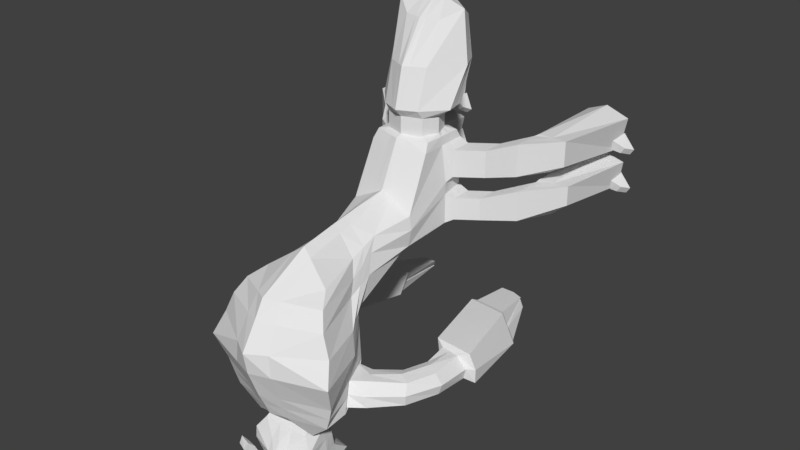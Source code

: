 # Source: Claw.Beetle_Predator.blend  (saved by Blender 2.79.0; exported with 4.5.12 LTS)
import bpy
from mathutils import Matrix  # noqa: F401  (used for matrix-valued properties, if any)

bpy.ops.wm.read_factory_settings(use_empty=True)
scene = bpy.context.scene
scene.name = 'Scene'

# ---- collections
col_collection_1 = bpy.data.collections.new('Collection 1'); scene.collection.children.link(col_collection_1)

# ---- materials (node trees are filled in below, after node groups)
mat_material = bpy.data.materials.new('Material')
mat_material.alpha_threshold = 0.0
mat_material.use_transparent_shadow = False
mat_material.roughness = 0.5
mat_material.line_color = (0.0, 0.0, 0.0, 1.0)

# ---- material node trees

# ---- world
world_world = bpy.data.worlds.new('World'); scene.world = world_world
world_world.color = (0.05088, 0.05088, 0.05088)
world_world.use_sun_shadow = False
world_world.sun_shadow_jitter_overblur = 0.0
world_world.cycles.sampling_method = 'MANUAL'

# ---- meshes
me_cube = bpy.data.meshes.new('Cube')
me_cube.from_pydata([(0.139, 0.2458, 0.7519), (0.1209, -0.8161, 1.559), (0.09422, 0.3416, 0.7834), (0.1092, -0.8385, 1.602), (0.139, 0.2458, 0.9591), (0.1579, -0.8434, 1.753), (0.2293, -0.383, 1.559), (0.1768, -0.8135, 1.658), (0.139, -0.3653, 1.42), (0.139, 0.2458, 0.8646), (0.3031, -0.383, 1.784), (0.1092, -0.78, 1.574), (0.09623, 0.566, 0.9182), (0.2057, 0.566, 0.7758), (0.1566, 0.566, 0.6772), (0.09422, 0.2582, 0.7834), (0.09422, 0.2582, 0.9429), (0.1255, 0.2582, 0.8646), (0.09422, 0.3416, 0.9429), (0.1255, 0.3416, 0.8646), (0.1614, 0.3803, 0.7537), (0.1227, 0.7516, 0.6676), (0.1729, 0.8015, 0.763), (0.08738, 0.7516, 0.828), (0.09063, 0.3803, 0.9701), (0.1852, 0.3803, 0.8647), (0.1176, -0.8678, 1.605), (0.1092, -0.78, 1.716), (0.1092, -0.78, 1.654), (0.126, -0.9303, 1.601), (0.1092, -0.8385, 1.716), (0.1092, -0.8385, 1.654), (0.1307, -1.001, 1.591), (0.1176, -0.8678, 1.756), (0.129, -0.8678, 1.655), (0.1196, -1.074, 1.499), (0.1631, -0.9303, 1.781), (0.1387, -0.9303, 1.656), (0.1636, -0.9865, 1.786), (0.1482, -0.9865, 1.658), (0.169, -1.074, 1.751), (0.1622, -1.074, 1.658), (0.1505, -0.6231, 1.425), (0.1538, -1.147, 1.692), (0.1572, -1.137, 1.606), (0.1039, -1.178, 1.633), (0.1039, -1.178, 1.576), (0.3075, -0.6231, 1.787), (0.222, -0.6231, 1.586), (0.1596, -0.7481, 1.465), (0.2633, -0.7481, 1.771), (0.252, -0.7481, 1.644), (0.1444, -0.6346, 1.445), (0.2028, -0.6346, 1.576), (0.1518, -0.7366, 1.477), (0.2272, -0.7366, 1.623), (0.2166, -0.6498, 1.425), (0.275, -0.6368, 1.517), (0.224, -0.7258, 1.457), (0.2994, -0.7388, 1.564), (0.3151, -0.6571, 1.335), (0.3981, -0.6498, 1.41), (0.3355, -0.7249, 1.361), (0.4148, -0.7394, 1.442), (0.1682, 0.03146, 0.8646), (0.139, 0.03146, 0.7255), (0.1572, -0.04823, 1.103), (0.1446, 0.2045, 0.8646), (0.139, 0.2045, 0.7255), (0.1492, 0.2045, 0.9849), (0.1829, 0.05306, 0.8332), (0.1829, 0.05306, 0.7236), (0.1829, 0.1829, 0.8332), (0.1829, 0.1829, 0.7236), (0.3946, 0.2012, 0.4731), (0.5353, 0.2012, 0.4731), (0.3946, 0.03468, 0.4731), (0.5353, 0.07758, 0.4731), (0.3842, 0.03944, 0.6276), (0.3842, 0.03944, 0.4949), (0.3842, 0.1965, 0.6276), (0.3842, 0.1965, 0.4949), (0.2989, 0.1829, 0.6396), (0.2989, 0.1829, 0.7493), (0.2989, 0.05306, 0.6396), (0.2989, 0.05306, 0.7493), (0.09511, -0.2049, 0.8646), (0.08443, -0.2151, 0.7255), (0.1233, -0.2224, 1.103), (0.1672, -0.1125, 1.103), (0.1067, -0.1414, 1.418), (0.1081, -0.08608, 1.279), (0.1667, -0.1656, 1.649), (0.1682, -0.02339, 0.8646), (0.139, -0.02576, 0.7255), (0.1376, -0.2128, 1.452), (0.2188, -0.2102, 1.723), (0.1233, -0.1493, 1.319), (0.1682, -0.1674, 0.8646), (0.2601, -0.2832, 1.768), (0.1429, -0.2337, 1.355), (0.1523, -0.1947, 1.103), (0.139, -0.176, 0.7255), (0.1551, -0.2787, 1.485), (0.2, -0.04198, 0.8405), (0.2, -0.04377, 0.736), (0.2, -0.1502, 0.8405), (0.2, -0.1566, 0.736), (0.407, -0.1809, 0.4689), (0.5543, -0.1146, 0.4564), (0.407, -0.02118, 0.4689), (0.5543, -0.01866, 0.4564), (0.4084, -0.02212, 0.6403), (0.4084, -0.02453, 0.4989), (0.4084, -0.1686, 0.6403), (0.4084, -0.1773, 0.4989), (0.2949, -0.1566, 0.6679), (0.2949, -0.1502, 0.7723), (0.2949, -0.04377, 0.6679), (0.2949, -0.04198, 0.7723), (0.3547, -0.6596, 1.214), (0.4407, -0.6557, 1.267), (0.3827, -0.733, 1.232), (0.4698, -0.7436, 1.28), (0.3426, -0.6518, 1.09), (0.4344, -0.6518, 1.103), (0.3755, -0.7538, 1.099), (0.473, -0.7538, 1.104), (0.1429, -0.4428, 1.427), (0.3403, -0.4884, 1.835), (0.2499, -0.4884, 1.574), (0.237, -0.6856, 1.615), (0.2874, -0.6856, 1.779), (0.155, -0.6856, 1.445), (0.2949, -0.633, 1.065), (0.4867, -0.633, 1.082), (0.3376, -0.7694, 1.077), (0.5221, -0.7694, 1.083), (0.1977, -0.6457, 0.6739), (0.3895, -0.6457, 0.6901), (0.2405, -0.7822, 0.686), (0.46, -0.7822, 0.6916), (0.1481, -0.6856, 1.461), (0.215, -0.6856, 1.599), (0.2203, -0.6878, 1.426), (0.2872, -0.6878, 1.565), (0.3001, -0.691, 1.348), (0.419, -0.691, 1.446), (0.3384, -0.6963, 1.223), (0.4831, -0.6963, 1.275), (0.33, -0.7028, 1.095), (0.4836, -0.7028, 1.103), (0.3162, -0.7012, 1.071), (0.5219, -0.7012, 1.082), (0.2191, -0.7139, 0.6799), (0.4248, -0.7139, 0.6909), (0.2521, -0.778, 0.6682), (0.4449, -0.778, 0.6732), (0.2334, -0.7181, 0.6629), (0.4139, -0.7181, 0.6725), (0.2534, -0.7476, 0.4367), (0.3379, -0.7476, 0.4367), (0.2347, -0.7259, 0.4143), (0.3069, -0.7259, 0.4143), (0.2183, -0.6521, 0.6555), (0.3743, -0.6521, 0.6687), (0.2357, -0.7076, 0.6604), (0.4029, -0.7076, 0.6693), (0.2136, -0.6824, 0.4398), (0.2815, -0.6824, 0.4398), (0.231, -0.7123, 0.4175), (0.3102, -0.7123, 0.4175), (0.1842, -0.3742, 1.489), (0.1488, -0.8148, 1.609), (0.1092, -0.78, 1.614), (0.1092, -0.8385, 1.628), (0.1233, -0.8678, 1.63), (0.1323, -0.9303, 1.629), (0.1395, -0.994, 1.625), (0.1409, -1.074, 1.578), (0.129, -1.131, 1.539), (0.1863, -0.6231, 1.506), (0.2058, -0.7481, 1.554), (0.1736, -0.6346, 1.51), (0.1895, -0.7366, 1.55), (0.2458, -0.6368, 1.475), (0.2617, -0.7388, 1.515), (0.3441, -0.6401, 1.383), (0.3751, -0.742, 1.412), (0.1074, -0.1137, 1.349), (0.1305, -0.1811, 1.386), (0.149, -0.2562, 1.42), (0.3912, -0.6453, 1.241), (0.4302, -0.7473, 1.258), (0.3857, -0.6518, 1.096), (0.4279, -0.7538, 1.101), (0.1964, -0.4656, 1.5), (0.3908, -0.633, 1.073), (0.4474, -0.7694, 1.08), (0.2936, -0.6457, 0.682), (0.3502, -0.7822, 0.6888), (0.3219, -0.7139, 0.6854), (0.3485, -0.778, 0.6707), (0.3237, -0.7181, 0.6677), (0.2956, -0.7476, 0.4367), (0.2708, -0.7259, 0.4143), (0.2963, -0.6521, 0.6621), (0.3193, -0.7076, 0.6648), (0.2476, -0.6824, 0.4398), (0.2706, -0.7123, 0.4175), (0.4048, -0.1849, -0.003461), (0.5592, -0.1754, -0.003461), (0.3753, -0.0536, -0.003461), (0.5786, -0.04714, -0.003461), (0.3653, 0.1783, -0.002237), (0.5815, 0.1783, -0.002237), (0.38, 0.0174, -0.002237), (0.5499, 0.0174, -0.002237), (0.1097, -1.087, 1.502), (0.09447, -1.128, 1.481), (0.04923, -1.161, 1.479), (0.1398, -1.138, 1.589), (0.09703, -1.171, 1.564), (0.1267, -1.087, 1.566), (0.1172, -1.133, 1.535), (0.05802, -1.166, 1.521), (0.139, 0.2458, 0.8082), (0.1099, 0.2582, 0.824), (0.1099, 0.3416, 0.824), (0.1478, 0.7766, 0.7153), (0.1733, 0.3803, 0.8092), (0.1811, 0.566, 0.7265), (0.08977, -0.21, 0.795), (0.1536, 0.03146, 0.795), (0.1418, 0.2045, 0.795), (0.1829, 0.05306, 0.7784), (0.1829, 0.1829, 0.7784), (0.4649, 0.2012, 0.4731), (0.4649, 0.03468, 0.4731), (0.3842, 0.03944, 0.5612), (0.3842, 0.1965, 0.5612), (0.2989, 0.1829, 0.6944), (0.2989, 0.05306, 0.6944), (0.1536, -0.02458, 0.795), (0.1536, -0.1717, 0.795), (0.2, -0.04288, 0.7882), (0.2, -0.1534, 0.7882), (0.4806, -0.1764, 0.4627), (0.4806, -0.01992, 0.4627), (0.4084, -0.02333, 0.5696), (0.4084, -0.173, 0.5696), (0.2949, -0.1534, 0.7201), (0.2949, -0.04288, 0.7201), (0.482, -0.1802, -0.003461), (0.482, -0.02194, -0.003461), (0.4649, 0.2185, -0.002237), (0.4649, 0.0174, -0.002237), (0.0411, 0.2458, 0.7253), (0.02846, 0.566, 0.9537), (0.0411, 0.2458, 0.9904), (0.03646, -0.2452, 1.103), (0.08964, -0.383, 1.915), (0.03575, -0.8104, 1.543), (0.04668, -0.8216, 1.761), (0.0411, -0.3624, 1.374), (0.02497, -0.2553, 0.7476), (0.02786, 0.2582, 0.7636), (0.02786, 0.3416, 0.9647), (0.02786, 0.3416, 0.7636), (0.02786, 0.2582, 0.9647), (0.03628, 0.7959, 0.641), (0.05113, 0.8287, 0.7391), (0.02584, 0.7516, 0.8424), (0.0268, 0.3803, 0.9999), (0.04772, 0.3803, 0.7278), (0.0463, 0.566, 0.6461), (0.03229, -0.78, 1.574), (0.03229, -0.78, 1.716), (0.03229, -0.8385, 1.583), (0.03229, -0.8385, 1.716), (0.03479, -0.8678, 1.585), (0.03479, -0.8678, 1.756), (0.03726, -0.9303, 1.585), (0.04824, -0.9303, 1.797), (0.03864, -0.9909, 1.575), (0.04838, -0.9865, 1.825), (0.03538, -1.074, 1.484), (0.04998, -1.074, 1.79), (0.03072, -1.194, 1.553), (0.04547, -1.169, 1.735), (0.03072, -1.201, 1.627), (0.09093, -0.6231, 1.866), (0.04449, -0.6231, 1.413), (0.07787, -0.7481, 1.822), (0.0472, -0.7481, 1.443), (0.0411, 0.03146, 0.6964), (0.04648, 0.007894, 1.103), (0.04411, 0.2045, 1.011), (0.0411, 0.2045, 0.6966), (0.02813, -0.2638, 0.8543), (0.04929, -0.07985, 1.611), (0.03196, -0.01899, 1.279), (0.03155, -0.04903, 1.411), (0.06471, -0.187, 1.807), (0.0411, -0.03775, 0.6837), (0.07693, -0.2687, 1.857), (0.0411, -0.2195, 0.7059), (0.04226, -0.4577, 1.423), (0.1006, -0.4884, 1.917), (0.04585, -0.6856, 1.428), (0.08499, -0.6856, 1.844), (0.03175, -0.03401, 1.345), (0.03243, -1.087, 1.491), (0.02869, -1.184, 1.546), (0.02794, -1.131, 1.472), (0.01456, -1.174, 1.466), (0.01716, -1.179, 1.51), (0.02655, -0.2595, 0.801), (0.0437, 0.8123, 0.6901), (0.1461, -1.089, 1.755), (0.1362, -1.136, 1.732), (0.06015, -1.089, 1.787), (0.0665, -1.15, 1.751), (0.1371, -1.086, 1.779), (0.1317, -1.13, 1.771), (0.07623, -1.094, 1.791), (0.07883, -1.142, 1.78), (0.1446, -1.079, 1.807), (0.1385, -1.117, 1.798), (0.0835, -1.093, 1.829), (0.09471, -1.125, 1.817), (0.1428, -1.068, 1.843), (0.14, -1.103, 1.833), (0.09698, -1.071, 1.858), (0.09991, -1.114, 1.841), (0.1337, -1.041, 1.817), (0.07288, -1.041, 1.83), (0.1413, -1.041, 1.833), (0.08015, -1.041, 1.86), (0.1395, -1.041, 1.857), (0.09225, -1.041, 1.878), (0.1337, -0.9391, 1.866), (0.07288, -0.9391, 1.878), (0.1413, -0.91, 1.887), (0.08015, -0.91, 1.909), (0.1395, -0.9391, 1.905), (0.09225, -0.9391, 1.926), (-2.474e-08, 0.566, 0.6331), (-0.139, 0.2458, 0.7519), (-0.1209, -0.8161, 1.559), (-0.09422, 0.3416, 0.7834), (-0.1092, -0.8385, 1.602), (-0.139, 0.2458, 0.9591), (-0.1579, -0.8434, 1.753), (-0.2293, -0.383, 1.559), (-0.1768, -0.8135, 1.658), (-0.139, -0.3653, 1.42), (-0.139, 0.2458, 0.8646), (-0.3031, -0.383, 1.784), (-1.074e-08, 0.2458, 0.7141), (3.532e-08, -0.808, 1.536), (-1.074e-08, 0.2458, 1.004), (3.551e-08, -0.8125, 1.765), (1.674e-08, -0.383, 1.97), (1.579e-08, -0.3611, 1.354), (-0.1092, -0.78, 1.574), (-2.474e-08, 0.566, 0.9686), (-0.09623, 0.566, 0.9182), (-0.2057, 0.566, 0.7758), (-0.1566, 0.566, 0.6772), (-0.09422, 0.2582, 0.7834), (-0.09422, 0.2582, 0.9429), (-0.1255, 0.2582, 0.8646), (-1.128e-08, 0.2582, 0.7553), (-1.128e-08, 0.2582, 0.9738), (-3.286e-08, 0.7516, 0.8485), (-0.09422, 0.3416, 0.9429), (-0.1255, 0.3416, 0.8646), (-1.493e-08, 0.3416, 0.7553), (-1.493e-08, 0.3416, 0.9738), (-0.1614, 0.3803, 0.7537), (-0.1227, 0.7516, 0.6676), (-3.56e-08, 0.8144, 0.6299), (-0.1729, 0.8015, 0.763), (-0.08738, 0.7516, 0.828), (-3.672e-08, 0.8401, 0.729), (-0.09063, 0.3803, 0.9701), (-0.1852, 0.3803, 0.8647), (-1.662e-08, 0.3803, 0.7169), (-1.662e-08, 0.3803, 1.012), (-0.1176, -0.8678, 1.605), (-0.1092, -0.78, 1.716), (-0.1092, -0.78, 1.654), (3.409e-08, -0.78, 1.574), (3.409e-08, -0.78, 1.716), (-0.126, -0.9303, 1.601), (-0.1092, -0.8385, 1.716), (-0.1092, -0.8385, 1.654), (3.665e-08, -0.8385, 1.574), (3.665e-08, -0.8385, 1.716), (-0.1307, -1.001, 1.591), (-0.1176, -0.8678, 1.756), (-0.129, -0.8678, 1.655), (3.793e-08, -0.8678, 1.576), (3.793e-08, -0.8678, 1.756), (-0.1196, -1.074, 1.499), (-0.1631, -0.9303, 1.781), (-0.1387, -0.9303, 1.656), (4.066e-08, -0.9303, 1.578), (4.066e-08, -0.9303, 1.804), (-0.1636, -0.9865, 1.786), (-0.1482, -0.9865, 1.658), (4.312e-08, -0.9865, 1.568), (4.312e-08, -0.9865, 1.841), (-0.169, -1.074, 1.751), (-0.1622, -1.074, 1.658), (4.693e-08, -1.074, 1.478), (4.693e-08, -1.074, 1.806), (-0.1505, -0.6231, 1.425), (-0.1538, -1.147, 1.692), (-0.1572, -1.137, 1.606), (5.151e-08, -1.178, 1.752), (5.249e-08, -1.201, 1.544), (-0.1039, -1.178, 1.633), (-0.1039, -1.178, 1.576), (5.29e-08, -1.21, 1.624), (-0.3075, -0.6231, 1.787), (-0.222, -0.6231, 1.586), (2.724e-08, -0.6231, 1.9), (2.724e-08, -0.6231, 1.408), (-0.1596, -0.7481, 1.465), (-0.2633, -0.7481, 1.771), (-0.252, -0.7481, 1.644), (3.27e-08, -0.7481, 1.434), (3.27e-08, -0.7481, 1.843), (-0.1444, -0.6346, 1.445), (-0.2028, -0.6346, 1.576), (-0.1518, -0.7366, 1.477), (-0.2272, -0.7366, 1.623), (-0.2166, -0.6498, 1.425), (-0.275, -0.6368, 1.517), (-0.224, -0.7258, 1.457), (-0.2994, -0.7388, 1.564), (-0.3151, -0.6571, 1.335), (-0.3981, -0.6498, 1.41), (-0.3355, -0.7249, 1.361), (-0.4148, -0.7394, 1.442), (-0.1682, 0.03146, 0.8646), (-0.139, 0.03146, 0.7255), (-0.1572, -0.04823, 1.103), (-1.375e-09, 0.03146, 0.6841), (-1.375e-09, 0.03146, 1.103), (-8.938e-09, 0.2045, 1.023), (-0.1446, 0.2045, 0.8646), (-0.139, 0.2045, 0.7255), (-0.1492, 0.2045, 0.9849), (-8.938e-09, 0.2045, 0.6845), (-0.1829, 0.05306, 0.8332), (-0.1829, 0.05306, 0.7236), (-0.1829, 0.1829, 0.8332), (-0.1829, 0.1829, 0.7236), (-0.3946, 0.2012, 0.4731), (-0.5353, 0.2012, 0.4731), (-0.3946, 0.03468, 0.4731), (-0.5353, 0.07758, 0.4731), (-0.3842, 0.03944, 0.6276), (-0.3842, 0.03944, 0.4949), (-0.3842, 0.1965, 0.6276), (-0.3842, 0.1965, 0.4949), (-0.2989, 0.1829, 0.6396), (-0.2989, 0.1829, 0.7493), (-0.2989, 0.05306, 0.6396), (-0.2989, 0.05306, 0.7493), (-0.09511, -0.2049, 0.8646), (-0.08443, -0.2151, 0.7255), (-0.1233, -0.2224, 1.103), (1.19e-08, -0.2721, 0.7569), (1.114e-08, -0.2548, 1.103), (1.261e-08, -0.2885, 0.85), (-0.1672, -0.1125, 1.103), (-0.1067, -0.1414, 1.418), (-0.1081, -0.08608, 1.279), (-0.1667, -0.1656, 1.649), (1.916e-09, -0.04384, 1.595), (-4.011e-10, 0.009176, 1.279), (4.477e-10, -0.01024, 1.407), (-0.1682, -0.02339, 0.8646), (-0.139, -0.02576, 0.7255), (1.87e-09, -0.04279, 0.6662), (-0.1376, -0.2128, 1.452), (-0.2188, -0.2102, 1.723), (7.747e-09, -0.1772, 1.843), (-0.1233, -0.1493, 1.319), (-0.1682, -0.1674, 0.8646), (-0.2601, -0.2832, 1.768), (1.148e-08, -0.2626, 1.894), (-0.1429, -0.2337, 1.355), (-0.1523, -0.1947, 1.103), (-0.139, -0.176, 0.7255), (1.039e-08, -0.2377, 0.6976), (-0.1551, -0.2787, 1.485), (-0.2, -0.04198, 0.8405), (-0.2, -0.04377, 0.736), (-0.2, -0.1502, 0.8405), (-0.2, -0.1566, 0.736), (-0.407, -0.1809, 0.4689), (-0.5543, -0.1146, 0.4564), (-0.407, -0.02119, 0.4689), (-0.5543, -0.01866, 0.4564), (-0.4084, -0.02212, 0.6403), (-0.4084, -0.02453, 0.4989), (-0.4084, -0.1686, 0.6403), (-0.4084, -0.1773, 0.4989), (-0.2949, -0.1566, 0.6679), (-0.2949, -0.1502, 0.7723), (-0.2949, -0.04377, 0.6679), (-0.2949, -0.04198, 0.7723), (-0.3547, -0.6596, 1.214), (-0.4407, -0.6557, 1.267), (-0.3827, -0.733, 1.232), (-0.4698, -0.7436, 1.28), (-0.3426, -0.6518, 1.09), (-0.4344, -0.6518, 1.103), (-0.3755, -0.7538, 1.099), (-0.473, -0.7538, 1.104), (2.135e-08, -0.4884, 1.951), (-0.1429, -0.4428, 1.427), (-0.3403, -0.4884, 1.835), (-0.2499, -0.4884, 1.574), (2.028e-08, -0.4639, 1.421), (-0.237, -0.6856, 1.615), (-0.2874, -0.6856, 1.779), (-0.155, -0.6856, 1.445), (2.997e-08, -0.6856, 1.871), (-0.2949, -0.633, 1.065), (-0.4867, -0.633, 1.082), (-0.3376, -0.7694, 1.077), (-0.5221, -0.7694, 1.083), (-0.1977, -0.6457, 0.6739), (-0.3895, -0.6457, 0.6901), (-0.2405, -0.7822, 0.686), (-0.46, -0.7822, 0.6916), (2.997e-08, -0.6856, 1.421), (-0.1481, -0.6856, 1.461), (-0.215, -0.6856, 1.599), (-0.2203, -0.6878, 1.426), (-0.2872, -0.6878, 1.565), (-0.3001, -0.691, 1.348), (-0.419, -0.691, 1.446), (-0.3384, -0.6963, 1.223), (-0.4831, -0.6963, 1.275), (-0.33, -0.7028, 1.095), (-0.4836, -0.7028, 1.103), (-0.3162, -0.7012, 1.071), (-0.5219, -0.7012, 1.082), (-0.2191, -0.7139, 0.6799), (-0.4248, -0.7139, 0.6909), (-0.2521, -0.778, 0.6682), (-0.4449, -0.778, 0.6732), (-0.2334, -0.7181, 0.6629), (-0.4139, -0.7181, 0.6725), (-0.2534, -0.7476, 0.4367), (-0.3379, -0.7476, 0.4367), (-0.2347, -0.7259, 0.4143), (-0.3069, -0.7259, 0.4143), (-0.2183, -0.6521, 0.6555), (-0.3743, -0.6521, 0.6687), (-0.2357, -0.7076, 0.6604), (-0.4029, -0.7076, 0.6693), (-0.2136, -0.6824, 0.4398), (-0.2815, -0.6824, 0.4398), (-0.231, -0.7123, 0.4175), (-0.3102, -0.7123, 0.4175), (-0.1842, -0.3742, 1.489), (-0.1488, -0.8148, 1.609), (-0.1092, -0.78, 1.614), (-0.1092, -0.8385, 1.628), (-0.1233, -0.8678, 1.63), (-0.1323, -0.9303, 1.629), (-0.1395, -0.994, 1.625), (-0.1409, -1.074, 1.578), (-0.129, -1.131, 1.539), (-0.1863, -0.6231, 1.506), (-0.2058, -0.7481, 1.554), (-0.1736, -0.6346, 1.51), (-0.1895, -0.7366, 1.55), (-0.2458, -0.6368, 1.475), (-0.2617, -0.7388, 1.515), (-0.3441, -0.6401, 1.383), (-0.3751, -0.742, 1.412), (-0.1074, -0.1137, 1.349), (2.329e-11, -0.0005328, 1.343), (-0.1305, -0.1811, 1.386), (-0.149, -0.2562, 1.42), (-0.3912, -0.6453, 1.241), (-0.4302, -0.7473, 1.258), (-0.3857, -0.6518, 1.096), (-0.4279, -0.7538, 1.101), (-0.1964, -0.4656, 1.5), (-0.3908, -0.633, 1.073), (-0.4474, -0.7694, 1.08), (-0.2936, -0.6457, 0.682), (-0.3502, -0.7822, 0.6888), (-0.3219, -0.7139, 0.6854), (-0.3485, -0.778, 0.6707), (-0.3237, -0.7181, 0.6677), (-0.2956, -0.7476, 0.4367), (-0.2708, -0.7259, 0.4143), (-0.2963, -0.6521, 0.6621), (-0.3193, -0.7076, 0.6648), (-0.2476, -0.6824, 0.4398), (-0.2706, -0.7123, 0.4175), (-0.4048, -0.1849, -0.003461), (-0.5592, -0.1754, -0.003461), (-0.3753, -0.0536, -0.003461), (-0.5786, -0.04714, -0.003461), (-0.3653, 0.1783, -0.002237), (-0.5815, 0.1783, -0.002237), (-0.38, 0.0174, -0.002237), (-0.5499, 0.0174, -0.002237), (-0.1097, -1.087, 1.502), (-0.09447, -1.128, 1.481), (-0.04923, -1.161, 1.479), (4.752e-08, -1.087, 1.486), (-0.1398, -1.138, 1.589), (4.949e-08, -1.132, 1.469), (5.198e-08, -1.189, 1.539), (-0.09703, -1.171, 1.564), (5.158e-08, -1.18, 1.46), (-0.1267, -1.087, 1.566), (-0.1172, -1.133, 1.535), (-0.05802, -1.166, 1.521), (5.178e-08, -1.185, 1.505), (-0.139, 0.2458, 0.8082), (-0.1099, 0.2582, 0.824), (-3.616e-08, 0.8273, 0.6795), (-0.1099, 0.3416, 0.824), (-0.1478, 0.7766, 0.7153), (-0.1733, 0.3803, 0.8092), (-0.1811, 0.566, 0.7265), (-0.08977, -0.21, 0.795), (-0.1536, 0.03146, 0.795), (-0.1418, 0.2045, 0.795), (-0.1829, 0.05306, 0.7784), (-0.1829, 0.1829, 0.7784), (-0.4649, 0.2012, 0.4731), (-0.4649, 0.03468, 0.4731), (-0.3842, 0.03944, 0.5612), (-0.3842, 0.1965, 0.5612), (-0.2989, 0.1829, 0.6944), (-0.2989, 0.05306, 0.6944), (1.225e-08, -0.2803, 0.8034), (-0.1536, -0.02458, 0.795), (-0.1536, -0.1717, 0.795), (-0.2, -0.04288, 0.7882), (-0.2, -0.1534, 0.7882), (-0.4806, -0.1764, 0.4627), (-0.4806, -0.01992, 0.4627), (-0.4084, -0.02333, 0.5696), (-0.4084, -0.173, 0.5696), (-0.2949, -0.1534, 0.7201), (-0.2949, -0.04288, 0.7201), (-0.482, -0.1802, -0.003461), (-0.482, -0.02194, -0.003461), (-0.4649, 0.2185, -0.002237), (-0.4649, 0.0174, -0.002237), (-0.0411, 0.2458, 0.7253), (-0.02846, 0.566, 0.9537), (-0.0411, 0.2458, 0.9904), (-0.03646, -0.2452, 1.103), (-0.08964, -0.383, 1.915), (-0.03575, -0.8104, 1.543), (-0.04668, -0.8216, 1.761), (-0.0411, -0.3624, 1.374), (-0.02497, -0.2553, 0.7476), (-0.02786, 0.2582, 0.7636), (-0.02786, 0.3416, 0.9647), (-0.02786, 0.3416, 0.7636), (-0.02786, 0.2582, 0.9647), (-0.03628, 0.7959, 0.641), (-0.05113, 0.8287, 0.7391), (-0.02584, 0.7516, 0.8424), (-0.0268, 0.3803, 0.9999), (-0.04772, 0.3803, 0.7278), (-0.0463, 0.566, 0.6461), (-0.03229, -0.78, 1.574), (-0.03229, -0.78, 1.716), (-0.03229, -0.8385, 1.583), (-0.03229, -0.8385, 1.716), (-0.03479, -0.8678, 1.585), (-0.03479, -0.8678, 1.756), (-0.03726, -0.9303, 1.585), (-0.04823, -0.9303, 1.797), (-0.03864, -0.9909, 1.575), (-0.04838, -0.9865, 1.825), (-0.03538, -1.074, 1.484), (-0.04998, -1.074, 1.79), (-0.03072, -1.194, 1.553), (-0.04547, -1.169, 1.735), (-0.03072, -1.201, 1.627), (-0.09093, -0.6231, 1.866), (-0.04449, -0.6231, 1.413), (-0.07787, -0.7481, 1.822), (-0.0472, -0.7481, 1.443), (-0.0411, 0.03146, 0.6964), (-0.04648, 0.007894, 1.103), (-0.04411, 0.2045, 1.011), (-0.0411, 0.2045, 0.6966), (-0.02813, -0.2638, 0.8543), (-0.04929, -0.07985, 1.611), (-0.03196, -0.01899, 1.279), (-0.03155, -0.04903, 1.411), (-0.06471, -0.187, 1.807), (-0.0411, -0.03775, 0.6837), (-0.07693, -0.2687, 1.857), (-0.0411, -0.2195, 0.7059), (-0.04226, -0.4577, 1.423), (-0.1006, -0.4884, 1.917), (-0.04585, -0.6856, 1.428), (-0.08499, -0.6856, 1.844), (-0.03175, -0.03401, 1.345), (-0.03243, -1.087, 1.491), (-0.02869, -1.184, 1.546), (-0.02794, -1.131, 1.472), (-0.01456, -1.174, 1.466), (-0.01716, -1.179, 1.51), (-0.02655, -0.2595, 0.801), (-0.04371, 0.8123, 0.6901), (-0.1461, -1.089, 1.755), (-0.1362, -1.136, 1.732), (-0.06015, -1.089, 1.787), (-0.0665, -1.15, 1.751), (-0.1371, -1.086, 1.779), (-0.1317, -1.13, 1.771), (-0.07623, -1.094, 1.791), (-0.07883, -1.142, 1.78), (-0.1446, -1.079, 1.807), (-0.1385, -1.117, 1.798), (-0.0835, -1.093, 1.829), (-0.09471, -1.125, 1.817), (-0.1428, -1.068, 1.843), (-0.14, -1.103, 1.833), (-0.09698, -1.071, 1.858), (-0.09991, -1.114, 1.841), (-0.1337, -1.041, 1.817), (-0.07288, -1.041, 1.83), (-0.1413, -1.041, 1.833), (-0.08015, -1.041, 1.86), (-0.1395, -1.041, 1.857), (-0.09225, -1.041, 1.878), (-0.1337, -0.9391, 1.866), (-0.07288, -0.9391, 1.878), (-0.1413, -0.91, 1.887), (-0.08015, -0.91, 1.909), (-0.1395, -0.9391, 1.905), (-0.09225, -0.9391, 1.926)], [], [(294, 49, 1, 262), (293, 263, 5, 50), (24, 25, 13, 12), (51, 50, 5, 7), (273, 24, 12, 258), (226, 0, 15, 227), (4, 9, 17, 16), (306, 102, 87, 265), (98, 101, 88, 86), (244, 98, 86, 232), (259, 4, 16, 269), (257, 359, 373, 266), (263, 362, 394, 277), (182, 51, 7, 173), (89, 66, 91, 97), (173, 7, 28, 174), (269, 16, 18, 267), (227, 15, 2, 228), (16, 17, 19, 18), (267, 18, 24, 273), (18, 19, 25, 24), (266, 373, 378, 268), (228, 2, 20, 230), (268, 378, 388, 274), (271, 272, 23, 22), (318, 271, 22, 229), (231, 14, 21, 229), (275, 347, 382, 270), (12, 13, 22, 23), (258, 12, 23, 272), (274, 388, 347, 275), (230, 20, 14, 231), (28, 27, 30, 31), (174, 28, 31, 175), (262, 1, 11, 276), (7, 5, 27, 28), (279, 399, 404, 281), (175, 31, 34, 176), (277, 394, 399, 279), (276, 11, 3, 278), (281, 404, 409, 283), (176, 34, 37, 177), (278, 3, 26, 280), (31, 30, 33, 34), (283, 409, 413, 285), (177, 37, 39, 178), (280, 26, 29, 282), (34, 33, 36, 37), (178, 39, 41, 179), (39, 38, 40, 41), (282, 29, 32, 284), (37, 36, 38, 39), (41, 40, 43, 44), (285, 413, 417, 287), (284, 32, 35, 286), (180, 44, 221, 224), (289, 421, 425, 290), (179, 41, 44, 180), (287, 417, 421, 289), (288, 290, 425, 422), (35, 179, 223, 218), (44, 43, 45, 46), (288, 422, 626, 313), (196, 130, 48, 181), (130, 129, 47, 48), (308, 291, 47, 129), (307, 128, 42, 292), (133, 42, 52, 142), (131, 132, 50, 51), (310, 293, 50, 132), (309, 133, 49, 294), (143, 55, 59, 145), (181, 48, 53, 183), (182, 49, 54, 184), (131, 51, 55, 143), (186, 58, 62, 188), (183, 53, 57, 185), (184, 54, 58, 186), (142, 52, 56, 144), (147, 63, 123, 149), (144, 56, 60, 146), (145, 59, 63, 147), (185, 57, 61, 187), (67, 64, 70, 72), (298, 68, 65, 295), (297, 296, 66, 69), (67, 69, 66, 64), (9, 4, 69, 67), (259, 297, 69, 4), (257, 0, 68, 298), (226, 9, 67, 234), (79, 81, 74, 76), (233, 65, 71, 235), (65, 68, 73, 71), (234, 67, 72, 236), (240, 80, 75, 237), (80, 78, 77, 75), (75, 77, 217, 215), (241, 83, 80, 240), (84, 82, 81, 79), (242, 84, 79, 239), (239, 79, 76, 238), (71, 73, 82, 84), (236, 72, 83, 241), (72, 70, 85, 83), (83, 85, 78, 80), (235, 71, 84, 242), (260, 477, 478, 299), (303, 96, 92, 300), (317, 651, 476, 265), (311, 591, 485, 302), (96, 95, 90, 92), (302, 485, 483, 300), (296, 301, 91, 66), (190, 97, 91, 189), (260, 88, 8, 264), (191, 100, 97, 190), (99, 103, 95, 96), (305, 99, 96, 303), (101, 89, 97, 100), (233, 64, 93, 243), (64, 66, 89, 93), (295, 65, 94, 304), (88, 101, 100, 8), (261, 10, 99, 305), (10, 6, 103, 99), (172, 8, 100, 191), (93, 98, 106, 104), (93, 89, 101, 98), (304, 94, 102, 306), (112, 114, 109, 111), (102, 94, 105, 107), (244, 102, 107, 246), (243, 93, 104, 245), (249, 112, 111, 248), (250, 115, 108, 247), (111, 109, 211, 213), (115, 113, 110, 108), (251, 116, 115, 250), (252, 119, 112, 249), (119, 117, 114, 112), (116, 118, 113, 115), (107, 105, 118, 116), (104, 106, 117, 119), (245, 104, 119, 252), (246, 107, 116, 251), (149, 123, 127, 151), (187, 61, 121, 192), (188, 62, 122, 193), (146, 60, 120, 148), (136, 152, 154, 140), (192, 121, 125, 194), (193, 122, 126, 195), (148, 120, 124, 150), (264, 8, 128, 307), (261, 308, 129, 10), (6, 10, 129, 130), (172, 6, 130, 196), (150, 124, 134, 152), (195, 126, 136, 198), (194, 125, 135, 197), (151, 127, 137, 153), (153, 137, 141, 155), (155, 141, 157, 159), (197, 135, 139, 199), (198, 136, 140, 200), (152, 134, 138, 154), (201, 154, 166, 207), (135, 153, 155, 139), (125, 151, 153, 135), (126, 150, 152, 136), (122, 148, 150, 126), (62, 146, 148, 122), (121, 149, 151, 125), (57, 145, 147, 61), (58, 144, 146, 62), (61, 147, 149, 121), (54, 142, 144, 58), (48, 131, 143, 53), (53, 143, 145, 57), (292, 42, 133, 309), (291, 310, 132, 47), (48, 47, 132, 131), (49, 133, 142, 54), (203, 159, 163, 205), (201, 155, 159, 203), (200, 140, 156, 202), (140, 154, 158, 156), (205, 163, 161, 204), (159, 157, 161, 163), (202, 156, 160, 204), (156, 158, 162, 160), (165, 167, 171, 169), (199, 139, 165, 206), (139, 155, 167, 165), (154, 138, 164, 166), (208, 169, 171, 209), (206, 165, 169, 208), (207, 166, 170, 209), (166, 164, 168, 170), (167, 207, 209, 171), (164, 206, 208, 168), (168, 208, 209, 170), (138, 199, 206, 164), (157, 202, 204, 161), (162, 205, 204, 160), (141, 200, 202, 157), (154, 201, 203, 158), (158, 203, 205, 162), (155, 201, 207, 167), (137, 198, 200, 141), (134, 197, 199, 138), (124, 194, 197, 134), (127, 195, 198, 137), (8, 172, 196, 128), (123, 193, 195, 127), (120, 192, 194, 124), (63, 188, 193, 123), (60, 187, 192, 120), (6, 172, 191, 103), (103, 191, 190, 95), (95, 190, 189, 90), (301, 484, 591, 311), (56, 185, 187, 60), (55, 184, 186, 59), (52, 183, 185, 56), (59, 186, 188, 63), (51, 182, 184, 55), (42, 181, 183, 52), (128, 196, 181, 42), (44, 46, 222, 221), (179, 180, 224, 223), (286, 35, 218, 312), (32, 178, 179, 35), (29, 177, 178, 32), (26, 176, 177, 29), (3, 175, 176, 26), (11, 174, 175, 3), (1, 173, 174, 11), (49, 182, 173, 1), (253, 254, 213, 211), (248, 111, 213, 254), (247, 108, 210, 253), (108, 110, 212, 210), (256, 216, 214, 255), (238, 76, 216, 256), (76, 74, 214, 216), (237, 75, 215, 255), (312, 218, 219, 314), (314, 219, 220, 315), (316, 313, 626, 632), (224, 221, 222, 225), (219, 224, 225, 220), (315, 316, 632, 628), (218, 223, 224, 219), (74, 237, 255, 214), (77, 238, 256, 217), (217, 256, 255, 215), (109, 247, 253, 211), (110, 248, 254, 212), (210, 212, 254, 253), (106, 246, 251, 117), (105, 245, 252, 118), (118, 252, 249, 113), (117, 251, 250, 114), (114, 250, 247, 109), (113, 249, 248, 110), (94, 243, 245, 105), (98, 244, 246, 106), (65, 233, 243, 94), (299, 478, 651, 317), (70, 235, 242, 85), (73, 236, 241, 82), (78, 239, 238, 77), (85, 242, 239, 78), (82, 241, 240, 81), (81, 240, 237, 74), (68, 234, 236, 73), (64, 233, 235, 70), (0, 226, 234, 68), (25, 230, 231, 13), (13, 231, 229, 22), (270, 318, 229, 21), (19, 228, 230, 25), (17, 227, 228, 19), (102, 244, 232, 87), (9, 226, 227, 17), (382, 635, 318, 270), (86, 299, 317, 232), (220, 225, 316, 315), (225, 222, 313, 316), (625, 314, 315, 628), (623, 312, 314, 625), (416, 286, 312, 623), (91, 301, 311, 189), (428, 533, 310, 291), (429, 292, 309, 542), (363, 525, 308, 261), (364, 264, 307, 529), (488, 304, 306, 499), (363, 261, 305, 495), (450, 295, 304, 488), (495, 305, 303, 491), (477, 260, 264, 364), (451, 484, 301, 296), (90, 302, 300, 92), (189, 311, 302, 90), (232, 317, 265, 87), (491, 303, 300, 483), (88, 260, 299, 86), (359, 257, 298, 456), (361, 452, 297, 259), (452, 451, 296, 297), (456, 298, 295, 450), (542, 309, 294, 433), (533, 434, 293, 310), (529, 307, 292, 429), (525, 428, 291, 308), (46, 288, 313, 222), (46, 45, 290, 288), (287, 289, 322, 321), (43, 289, 290, 45), (412, 284, 286, 416), (38, 285, 287, 40), (408, 282, 284, 412), (403, 280, 282, 408), (36, 283, 285, 38), (398, 278, 280, 403), (33, 281, 283, 36), (393, 276, 278, 398), (27, 277, 279, 30), (30, 279, 281, 33), (360, 262, 276, 393), (20, 274, 275, 14), (366, 258, 272, 375), (14, 275, 270, 21), (635, 385, 271, 318), (385, 375, 272, 271), (2, 268, 274, 20), (15, 266, 268, 2), (379, 267, 273, 389), (374, 269, 267, 379), (5, 263, 277, 27), (0, 257, 266, 15), (361, 259, 269, 374), (499, 306, 265, 476), (389, 273, 258, 366), (434, 362, 263, 293), (433, 294, 262, 360), (322, 320, 324, 326), (43, 40, 319, 320), (289, 43, 320, 322), (40, 287, 321, 319), (324, 323, 327, 328), (320, 319, 323, 324), (321, 322, 326, 325), (319, 321, 325, 323), (329, 330, 334, 333), (325, 326, 330, 329), (323, 325, 336, 335), (326, 324, 328, 330), (331, 333, 334, 332), (331, 327, 337, 339), (330, 328, 332, 334), (328, 327, 331, 332), (336, 338, 344, 342), (338, 340, 346, 344), (327, 323, 335, 337), (329, 333, 340, 338), (333, 331, 339, 340), (325, 329, 338, 336), (341, 342, 344, 343), (343, 344, 346, 345), (339, 337, 343, 345), (340, 339, 345, 346), (337, 335, 341, 343), (335, 336, 342, 341), (703, 671, 349, 430), (702, 431, 353, 672), (386, 367, 368, 387), (432, 355, 353, 431), (682, 667, 367, 386), (633, 634, 370, 348), (352, 371, 372, 357), (715, 674, 474, 498), (493, 473, 475, 497), (653, 640, 473, 493), (668, 678, 371, 352), (666, 675, 373, 359), (672, 686, 394, 362), (583, 574, 355, 432), (479, 492, 481, 449), (574, 575, 392, 355), (678, 676, 376, 371), (634, 636, 350, 370), (371, 376, 377, 372), (676, 682, 386, 376), (376, 386, 387, 377), (675, 677, 378, 373), (636, 638, 380, 350), (677, 683, 388, 378), (680, 383, 384, 681), (727, 637, 383, 680), (639, 637, 381, 369), (684, 679, 382, 347), (367, 384, 383, 368), (667, 681, 384, 367), (683, 684, 347, 388), (638, 639, 369, 380), (392, 397, 396, 391), (575, 576, 397, 392), (671, 685, 365, 349), (355, 392, 391, 353), (688, 690, 404, 399), (576, 577, 402, 397), (686, 688, 399, 394), (685, 687, 351, 365), (690, 692, 409, 404), (577, 578, 407, 402), (687, 689, 390, 351), (397, 402, 401, 396), (692, 694, 413, 409), (578, 579, 411, 407), (689, 691, 395, 390), (402, 407, 406, 401), (579, 580, 415, 411), (411, 415, 414, 410), (691, 693, 400, 395), (407, 411, 410, 406), (415, 420, 419, 414), (694, 696, 417, 413), (693, 695, 405, 400), (581, 630, 624, 420), (698, 699, 425, 421), (580, 581, 420, 415), (696, 698, 421, 417), (697, 422, 425, 699), (405, 620, 629, 580), (420, 424, 423, 419), (697, 722, 626, 422), (598, 582, 427, 528), (528, 427, 426, 527), (717, 527, 426, 700), (716, 701, 418, 526), (532, 543, 435, 418), (530, 432, 431, 531), (719, 531, 431, 702), (718, 703, 430, 532), (544, 546, 442, 438), (582, 584, 436, 427), (583, 585, 437, 430), (530, 544, 438, 432), (587, 589, 445, 441), (584, 586, 440, 436), (585, 587, 441, 437), (543, 545, 439, 435), (548, 550, 520, 446), (545, 547, 443, 439), (546, 548, 446, 442), (586, 588, 444, 440), (453, 459, 457, 447), (707, 704, 448, 454), (706, 455, 449, 705), (453, 447, 449, 455), (357, 453, 455, 352), (668, 352, 455, 706), (666, 707, 454, 348), (633, 642, 453, 357), (466, 463, 461, 468), (641, 643, 458, 448), (448, 458, 460, 454), (642, 644, 459, 453), (648, 645, 462, 467), (467, 462, 464, 465), (462, 617, 619, 464), (649, 648, 467, 470), (471, 466, 468, 469), (650, 647, 466, 471), (647, 646, 463, 466), (458, 471, 469, 460), (644, 649, 470, 459), (459, 470, 472, 457), (470, 467, 465, 472), (643, 650, 471, 458), (669, 708, 478, 477), (712, 709, 482, 490), (726, 674, 476, 651), (720, 711, 485, 591), (490, 482, 480, 489), (711, 709, 483, 485), (705, 449, 481, 710), (592, 590, 481, 492), (669, 673, 356, 475), (593, 592, 492, 496), (494, 490, 489, 500), (714, 712, 490, 494), (497, 496, 492, 479), (641, 652, 486, 447), (447, 486, 479, 449), (704, 713, 487, 448), (475, 356, 496, 497), (670, 714, 494, 358), (358, 494, 500, 354), (573, 593, 496, 356), (486, 501, 503, 493), (486, 493, 497, 479), (713, 715, 498, 487), (509, 508, 506, 511), (498, 504, 502, 487), (653, 655, 504, 498), (652, 654, 501, 486), (658, 657, 508, 509), (659, 656, 505, 512), (508, 615, 613, 506), (512, 505, 507, 510), (660, 659, 512, 513), (661, 658, 509, 516), (516, 509, 511, 514), (513, 512, 510, 515), (504, 513, 515, 502), (501, 516, 514, 503), (654, 661, 516, 501), (655, 660, 513, 504), (550, 552, 524, 520), (588, 594, 518, 444), (589, 595, 519, 445), (547, 549, 517, 443), (536, 540, 555, 553), (594, 596, 522, 518), (595, 597, 523, 519), (549, 551, 521, 517), (673, 716, 526, 356), (670, 358, 527, 717), (354, 528, 527, 358), (573, 598, 528, 354), (551, 553, 534, 521), (597, 600, 536, 523), (596, 599, 535, 522), (552, 554, 537, 524), (554, 556, 541, 537), (556, 560, 558, 541), (599, 601, 539, 535), (600, 602, 540, 536), (553, 555, 538, 534), (603, 609, 567, 555), (535, 539, 556, 554), (522, 535, 554, 552), (523, 536, 553, 551), (519, 523, 551, 549), (445, 519, 549, 547), (518, 522, 552, 550), (440, 444, 548, 546), (441, 445, 547, 545), (444, 518, 550, 548), (437, 441, 545, 543), (427, 436, 544, 530), (436, 440, 546, 544), (701, 718, 532, 418), (700, 426, 531, 719), (427, 530, 531, 426), (430, 437, 543, 532), (605, 607, 564, 560), (603, 605, 560, 556), (602, 604, 557, 540), (540, 557, 559, 555), (607, 606, 562, 564), (560, 564, 562, 558), (604, 606, 561, 557), (557, 561, 563, 559), (566, 570, 572, 568), (601, 608, 566, 539), (539, 566, 568, 556), (555, 567, 565, 538), (610, 611, 572, 570), (608, 610, 570, 566), (609, 611, 571, 567), (567, 571, 569, 565), (568, 572, 611, 609), (565, 569, 610, 608), (569, 571, 611, 610), (538, 565, 608, 601), (558, 562, 606, 604), (563, 561, 606, 607), (541, 558, 604, 602), (555, 559, 605, 603), (559, 563, 607, 605), (556, 568, 609, 603), (537, 541, 602, 600), (534, 538, 601, 599), (521, 534, 599, 596), (524, 537, 600, 597), (356, 526, 598, 573), (520, 524, 597, 595), (517, 521, 596, 594), (446, 520, 595, 589), (443, 517, 594, 588), (354, 500, 593, 573), (500, 489, 592, 593), (489, 480, 590, 592), (710, 720, 591, 484), (439, 443, 588, 586), (438, 442, 587, 585), (435, 439, 586, 584), (442, 446, 589, 587), (432, 438, 585, 583), (418, 435, 584, 582), (526, 418, 582, 598), (420, 624, 627, 424), (580, 629, 630, 581), (695, 721, 620, 405), (400, 405, 580, 579), (395, 400, 579, 578), (390, 395, 578, 577), (351, 390, 577, 576), (365, 351, 576, 575), (349, 365, 575, 574), (430, 349, 574, 583), (662, 613, 615, 663), (657, 663, 615, 508), (656, 662, 612, 505), (505, 612, 614, 507), (665, 664, 616, 618), (646, 665, 618, 463), (463, 618, 616, 461), (645, 664, 617, 462), (721, 723, 621, 620), (723, 724, 622, 621), (725, 632, 626, 722), (630, 631, 627, 624), (621, 622, 631, 630), (724, 628, 632, 725), (620, 621, 630, 629), (461, 616, 664, 645), (464, 619, 665, 646), (619, 617, 664, 665), (506, 613, 662, 656), (507, 614, 663, 657), (612, 662, 663, 614), (503, 514, 660, 655), (502, 515, 661, 654), (515, 510, 658, 661), (514, 511, 659, 660), (511, 506, 656, 659), (510, 507, 657, 658), (487, 502, 654, 652), (493, 503, 655, 653), (448, 487, 652, 641), (708, 726, 651, 478), (457, 472, 650, 643), (460, 469, 649, 644), (465, 464, 646, 647), (472, 465, 647, 650), (469, 468, 648, 649), (468, 461, 645, 648), (454, 460, 644, 642), (447, 457, 643, 641), (348, 454, 642, 633), (387, 368, 639, 638), (368, 383, 637, 639), (679, 381, 637, 727), (377, 387, 638, 636), (372, 377, 636, 634), (498, 474, 640, 653), (357, 372, 634, 633), (382, 679, 727, 635), (473, 640, 726, 708), (622, 724, 725, 631), (631, 725, 722, 627), (625, 628, 724, 723), (623, 625, 723, 721), (416, 623, 721, 695), (481, 590, 720, 710), (428, 700, 719, 533), (429, 542, 718, 701), (363, 670, 717, 525), (364, 529, 716, 673), (488, 499, 715, 713), (363, 495, 714, 670), (450, 488, 713, 704), (495, 491, 712, 714), (477, 364, 673, 669), (451, 705, 710, 484), (480, 482, 709, 711), (590, 480, 711, 720), (640, 474, 674, 726), (491, 483, 709, 712), (475, 473, 708, 669), (359, 456, 707, 666), (361, 668, 706, 452), (452, 706, 705, 451), (456, 450, 704, 707), (542, 433, 703, 718), (533, 719, 702, 434), (529, 429, 701, 716), (525, 717, 700, 428), (424, 627, 722, 697), (424, 697, 699, 423), (696, 730, 731, 698), (419, 423, 699, 698), (412, 416, 695, 693), (410, 414, 696, 694), (408, 412, 693, 691), (403, 408, 691, 689), (406, 410, 694, 692), (398, 403, 689, 687), (401, 406, 692, 690), (393, 398, 687, 685), (391, 396, 688, 686), (396, 401, 690, 688), (360, 393, 685, 671), (380, 369, 684, 683), (366, 375, 681, 667), (369, 381, 679, 684), (635, 727, 680, 385), (385, 680, 681, 375), (350, 380, 683, 677), (370, 350, 677, 675), (379, 389, 682, 676), (374, 379, 676, 678), (353, 391, 686, 672), (348, 370, 675, 666), (361, 374, 678, 668), (499, 476, 674, 715), (389, 366, 667, 682), (434, 702, 672, 362), (433, 360, 671, 703), (731, 735, 733, 729), (419, 729, 728, 414), (698, 731, 729, 419), (414, 728, 730, 696), (733, 737, 736, 732), (729, 733, 732, 728), (730, 734, 735, 731), (728, 732, 734, 730), (738, 742, 743, 739), (734, 738, 739, 735), (732, 744, 745, 734), (735, 739, 737, 733), (740, 741, 743, 742), (740, 748, 746, 736), (739, 743, 741, 737), (737, 741, 740, 736), (745, 751, 753, 747), (747, 753, 755, 749), (736, 746, 744, 732), (738, 747, 749, 742), (742, 749, 748, 740), (734, 745, 747, 738), (750, 752, 753, 751), (752, 754, 755, 753), (748, 754, 752, 746), (749, 755, 754, 748), (746, 752, 750, 744), (744, 750, 751, 745)])
me_cube.materials.append(mat_material)
me_cube.use_remesh_preserve_volume = False
me_cube.use_remesh_preserve_attributes = False
me_cube.use_mirror_vertex_groups = False
me_cube.update()
me_cube_001 = bpy.data.meshes.new('Cube.001')
me_cube_001.from_pydata([(-0.203, -0.6051, -0.01054), (-0.1864, -0.5803, 0.03906), (-0.176, -0.5175, -0.01054), (-0.1617, -0.527, 0.07731), (-0.1737, -0.6247, -0.01054), (-0.1571, -0.5999, 0.03906), (-0.103, -0.5664, -0.01054), (-0.1173, -0.5568, 0.07731), (-0.203, 0.6051, -0.01054), (-0.1864, 0.5803, 0.03906), (-0.176, 0.5175, -0.01054), (-0.1617, 0.527, 0.07731), (-0.1737, 0.6247, -0.01054), (-0.1571, 0.5999, 0.03906), (-0.103, 0.5664, -0.01054), (-0.1173, 0.5568, 0.07731)], [], [(0, 1, 3, 2), (2, 3, 7, 6), (6, 7, 5, 4), (4, 5, 1, 0), (2, 6, 4, 0), (7, 3, 1, 5), (8, 10, 11, 9), (10, 14, 15, 11), (14, 12, 13, 15), (12, 8, 9, 13), (10, 8, 12, 14), (15, 13, 9, 11)])
me_cube_001.use_remesh_preserve_volume = False
me_cube_001.use_remesh_preserve_attributes = False
me_cube_001.use_mirror_vertex_groups = False
me_cube_001.update()
me_sphere = bpy.data.meshes.new('Sphere')
me_sphere.from_pydata([(-1.185, -0.04308, 1.621), (-1.183, -0.05675, 1.552), (-1.183, -0.05675, 1.624), (-1.182, -0.07041, 1.621), (-1.184, -0.09361, 1.622), (-1.183, -0.1013, 1.611), (-1.182, -0.1041, 1.597), (-1.183, -0.1013, 1.583), (-1.184, -0.09361, 1.572), (-1.182, -0.07041, 1.555), (-1.192, -0.06759, 1.621), (-1.199, -0.07672, 1.618), (-1.204, -0.08286, 1.606), (-1.205, -0.08502, 1.592), (-1.204, -0.08286, 1.579), (-1.199, -0.07672, 1.567), (-1.192, -0.06759, 1.555), (-1.197, -0.05842, 1.621), (-1.209, -0.05983, 1.613), (-1.216, -0.06078, 1.602), (-1.219, -0.06111, 1.588), (-1.216, -0.06078, 1.574), (-1.209, -0.05983, 1.563), (-1.197, -0.05842, 1.555), (-1.194, -0.04827, 1.621), (-1.203, -0.04107, 1.613), (-1.209, -0.03627, 1.602), (-1.212, -0.03458, 1.588), (-1.209, -0.03627, 1.574), (-1.203, -0.04107, 1.563), (-1.194, -0.04827, 1.555), (-1.186, -0.0315, 1.613), (-1.187, -0.02376, 1.602), (-1.188, -0.02104, 1.588), (-1.187, -0.02376, 1.574), (-1.186, -0.0315, 1.563), (-1.185, -0.04308, 1.555), (-1.185, 0.04594, 1.621), (-1.183, 0.05961, 1.552), (-1.183, 0.05961, 1.624), (-1.182, 0.07328, 1.621), (-1.184, 0.09647, 1.622), (-1.183, 0.1042, 1.611), (-1.182, 0.1069, 1.597), (-1.183, 0.1042, 1.583), (-1.184, 0.09647, 1.572), (-1.182, 0.07328, 1.555), (-1.192, 0.07046, 1.621), (-1.199, 0.07958, 1.618), (-1.204, 0.08573, 1.606), (-1.205, 0.08788, 1.592), (-1.204, 0.08573, 1.579), (-1.199, 0.07958, 1.567), (-1.192, 0.07046, 1.555), (-1.197, 0.06128, 1.621), (-1.209, 0.0627, 1.613), (-1.216, 0.06364, 1.602), (-1.219, 0.06397, 1.588), (-1.216, 0.06364, 1.574), (-1.209, 0.0627, 1.563), (-1.197, 0.06128, 1.555), (-1.194, 0.05113, 1.621), (-1.203, 0.04394, 1.613), (-1.209, 0.03913, 1.602), (-1.212, 0.03744, 1.588), (-1.209, 0.03913, 1.574), (-1.203, 0.04394, 1.563), (-1.194, 0.05113, 1.555), (-1.186, 0.03436, 1.613), (-1.187, 0.02662, 1.602), (-1.188, 0.0239, 1.588), (-1.187, 0.02662, 1.574), (-1.186, 0.03436, 1.563), (-1.185, 0.04594, 1.555)], [], [(5, 4, 11, 12), (3, 2, 10), (1, 9, 16), (8, 7, 14, 15), (6, 5, 12, 13), (4, 3, 10, 11), (9, 8, 15, 16), (7, 6, 13, 14), (1, 16, 23), (15, 14, 21, 22), (13, 12, 19, 20), (11, 10, 17, 18), (16, 15, 22, 23), (14, 13, 20, 21), (12, 11, 18, 19), (10, 2, 17), (18, 17, 24, 25), (23, 22, 29, 30), (21, 20, 27, 28), (19, 18, 25, 26), (17, 2, 24), (1, 23, 30), (22, 21, 28, 29), (20, 19, 26, 27), (30, 29, 35, 36), (28, 27, 33, 34), (26, 25, 31, 32), (24, 2, 0), (1, 30, 36), (29, 28, 34, 35), (27, 26, 32, 33), (25, 24, 0, 31), (42, 49, 48, 41), (40, 47, 39), (38, 53, 46), (45, 52, 51, 44), (43, 50, 49, 42), (41, 48, 47, 40), (46, 53, 52, 45), (44, 51, 50, 43), (38, 60, 53), (52, 59, 58, 51), (50, 57, 56, 49), (48, 55, 54, 47), (53, 60, 59, 52), (51, 58, 57, 50), (49, 56, 55, 48), (47, 54, 39), (55, 62, 61, 54), (60, 67, 66, 59), (58, 65, 64, 57), (56, 63, 62, 55), (54, 61, 39), (38, 67, 60), (59, 66, 65, 58), (57, 64, 63, 56), (67, 73, 72, 66), (65, 71, 70, 64), (63, 69, 68, 62), (61, 37, 39), (38, 73, 67), (66, 72, 71, 65), (64, 70, 69, 63), (62, 68, 37, 61)])
me_sphere.use_remesh_preserve_volume = False
me_sphere.use_remesh_preserve_attributes = False
me_sphere.use_mirror_vertex_groups = False
me_sphere.update()
me_cube_004 = bpy.data.meshes.new('Cube.004')
me_cube_004.from_pydata([(-0.004807, -0.334, -0.01054), (0.01838, -0.3528, 0.03906), (0.08001, -0.3689, -0.01054), (0.0692, -0.3822, 0.07731), (-0.02699, -0.3614, -0.01054), (-0.003806, -0.3802, 0.03906), (0.02473, -0.4372, -0.01054), (0.03554, -0.4238, 0.07731), (-0.004807, 0.334, -0.01054), (0.01838, 0.3528, 0.03906), (0.08001, 0.3689, -0.01054), (0.0692, 0.3822, 0.07731), (-0.02699, 0.3614, -0.01054), (-0.003806, 0.3802, 0.03906), (0.02473, 0.4372, -0.01054), (0.03554, 0.4238, 0.07731)], [], [(0, 1, 3, 2), (2, 3, 7, 6), (6, 7, 5, 4), (4, 5, 1, 0), (2, 6, 4, 0), (7, 3, 1, 5), (8, 10, 11, 9), (10, 14, 15, 11), (14, 12, 13, 15), (12, 8, 9, 13), (10, 8, 12, 14), (15, 13, 9, 11)])
me_cube_004.use_remesh_preserve_volume = False
me_cube_004.use_remesh_preserve_attributes = False
me_cube_004.use_mirror_vertex_groups = False
me_cube_004.update()
me_cube_002 = bpy.data.meshes.new('Cube.002')
me_cube_002.from_pydata([(-0.001522, -0.6051, -0.01054), (0.01508, -0.5803, 0.03906), (0.02553, -0.5175, -0.01054), (0.0398, -0.527, 0.07731), (0.02776, -0.6247, -0.01054), (0.04437, -0.5999, 0.03906), (0.09851, -0.5664, -0.01054), (0.08423, -0.5568, 0.07731), (-0.001522, 0.6051, -0.01054), (0.01508, 0.5803, 0.03906), (0.02553, 0.5175, -0.01054), (0.0398, 0.527, 0.07731), (0.02776, 0.6247, -0.01054), (0.04437, 0.5999, 0.03906), (0.09851, 0.5664, -0.01054), (0.08423, 0.5568, 0.07731)], [], [(0, 1, 3, 2), (2, 3, 7, 6), (6, 7, 5, 4), (4, 5, 1, 0), (2, 6, 4, 0), (7, 3, 1, 5), (8, 10, 11, 9), (10, 14, 15, 11), (14, 12, 13, 15), (12, 8, 9, 13), (10, 8, 12, 14), (15, 13, 9, 11)])
me_cube_002.use_remesh_preserve_volume = False
me_cube_002.use_remesh_preserve_attributes = False
me_cube_002.use_mirror_vertex_groups = False
me_cube_002.update()
me_cube_003 = bpy.data.meshes.new('Cube.003')
me_cube_003.from_pydata([(-0.2094, -0.3558, -0.01054), (-0.1862, -0.3746, 0.03906), (-0.1246, -0.3907, -0.01054), (-0.1354, -0.404, 0.07731), (-0.2316, -0.3832, -0.01054), (-0.2084, -0.402, 0.03906), (-0.1799, -0.4589, -0.01054), (-0.1691, -0.4456, 0.07731), (-0.2094, 0.3558, -0.01054), (-0.1862, 0.3746, 0.03906), (-0.1246, 0.3907, -0.01054), (-0.1354, 0.404, 0.07731), (-0.2316, 0.3832, -0.01054), (-0.2084, 0.402, 0.03906), (-0.1799, 0.4589, -0.01054), (-0.1691, 0.4456, 0.07731)], [], [(0, 1, 3, 2), (2, 3, 7, 6), (6, 7, 5, 4), (4, 5, 1, 0), (2, 6, 4, 0), (7, 3, 1, 5), (8, 10, 11, 9), (10, 14, 15, 11), (14, 12, 13, 15), (12, 8, 9, 13), (10, 8, 12, 14), (15, 13, 9, 11)])
me_cube_003.use_remesh_preserve_volume = False
me_cube_003.use_remesh_preserve_attributes = False
me_cube_003.use_mirror_vertex_groups = False
me_cube_003.update()

# ---- objects
ob_cube = bpy.data.objects.new('Cube', me_cube)
ob_cube_001 = bpy.data.objects.new('Cube.001', me_cube_001)
ob_sphere = bpy.data.objects.new('Sphere', me_sphere)
ob_cube_004 = bpy.data.objects.new('Cube.004', me_cube_004)
ob_cube_002 = bpy.data.objects.new('Cube.002', me_cube_002)
ob_cube_003 = bpy.data.objects.new('Cube.003', me_cube_003)

# ---- transforms, parenting, visibility, modifiers, constraints
ob_cube.location = (0.0, 0.0, 0.0)
ob_cube.rotation_euler = (1.571, 0.0, 0.0)
ob_cube.lock_rotations_4d = False
ob_cube.empty_display_type = 'ARROWS'
ob_cube.lineart.crease_threshold = 0.0
ob_cube_001.parent = ob_cube
ob_cube_001.location = (0.0, 0.0, 0.0)
ob_cube_001.rotation_euler = (0.0, -0.0, 1.571)
ob_cube_001.lineart.crease_threshold = 0.0
ob_sphere.parent = ob_cube
ob_sphere.location = (0.0, 0.0, 0.0)
ob_sphere.rotation_euler = (0.0, -0.0, 1.571)
ob_sphere.lineart.crease_threshold = 0.0
ob_cube_004.parent = ob_cube
ob_cube_004.location = (0.0, 0.0, 0.0)
ob_cube_004.rotation_euler = (0.0, -0.0, 1.571)
ob_cube_004.lineart.crease_threshold = 0.0
ob_cube_002.parent = ob_cube
ob_cube_002.location = (0.0, 0.0, 0.0)
ob_cube_002.rotation_euler = (0.0, -0.0, 1.571)
ob_cube_002.lineart.crease_threshold = 0.0
ob_cube_003.parent = ob_cube
ob_cube_003.location = (0.0, 0.0, 0.0)
ob_cube_003.rotation_euler = (0.0, -0.0, 1.571)
ob_cube_003.lineart.crease_threshold = 0.0

# ---- collection membership
col_collection_1.objects.link(ob_cube)
col_collection_1.objects.link(ob_cube_001)
col_collection_1.objects.link(ob_sphere)
col_collection_1.objects.link(ob_cube_004)
col_collection_1.objects.link(ob_cube_002)
col_collection_1.objects.link(ob_cube_003)

# ---- scene / render settings (as saved in the file)
scene.frame_start = 1; scene.frame_end = 250; scene.frame_set(1)
scene.render.engine = 'BLENDER_EEVEE_NEXT'
scene.render.resolution_percentage = 50
scene.render.dither_intensity = 0.0
scene.cycles.use_denoising = False
scene.cycles.samples = 128
scene.cycles.sampling_pattern = 'TABULATED_SOBOL'
scene.cycles.use_adaptive_sampling = False
scene.cycles.use_light_tree = False
scene.cycles.blur_glossy = 0.0
scene.cycles.sample_clamp_indirect = 0.0
scene.view_settings.view_transform = 'Standard'
bpy.context.view_layer.update()

# ---- added for rendering (the .blend has no active camera and no usable light): camera, sun
cam_auto = bpy.data.cameras.new('AutoCamera')
cam_auto.lens = 50.0
cam_auto.sensor_width = 36.0
cam_auto.clip_end = 1000.0
ob_auto_camera = bpy.data.objects.new('AutoCamera', cam_auto)
scene.collection.objects.link(ob_auto_camera)
ob_auto_camera.location = (2.8848, -4.44127, 2.11837)
ob_auto_camera.rotation_euler = (1.09748, -7.21219e-08, 0.694738)
scene.camera = ob_auto_camera
light_auto_sun = bpy.data.lights.new('AutoSun', 'SUN')
light_auto_sun.energy = 3.0
light_auto_sun.angle = 0.0523599
ob_auto_sun = bpy.data.objects.new('AutoSun', light_auto_sun)
scene.collection.objects.link(ob_auto_sun)
ob_auto_sun.rotation_euler = (0.872665, 0.174533, 0.523599)
bpy.context.view_layer.update()

